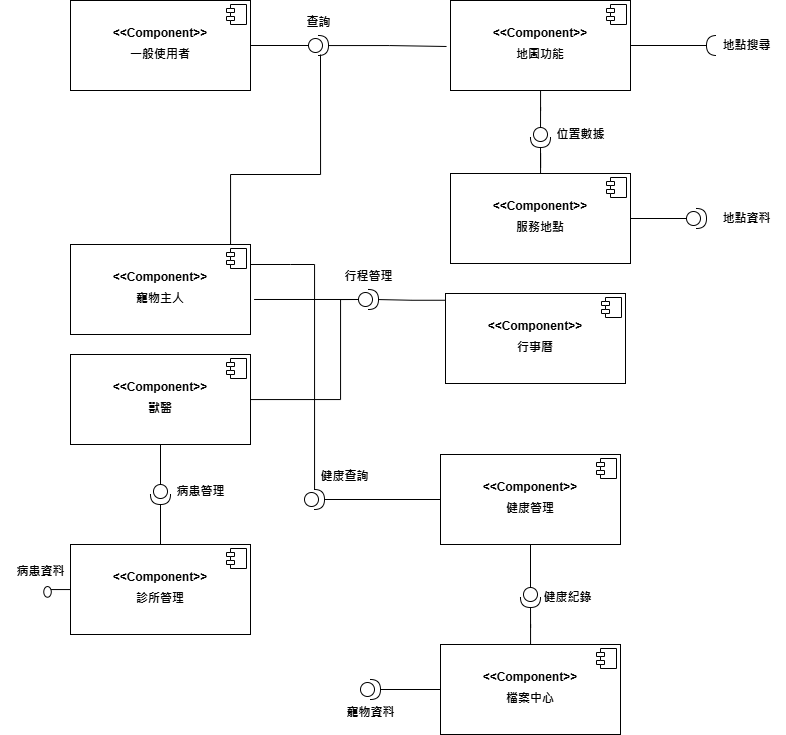

The diagram above was exported from draw.io. Its source (the exported page's mxGraphModel, read from the mxfile embedded in the PNG):
<mxGraphModel dx="1247" dy="648" grid="1" gridSize="10" guides="1" tooltips="1" connect="1" arrows="1" fold="1" page="1" pageScale="1" pageWidth="827" pageHeight="1169" math="0" shadow="0">
  <root>
    <mxCell id="0" />
    <mxCell id="1" parent="0" />
    <mxCell id="AN5RHQabGNWO9rP7vd-L-53" style="edgeStyle=orthogonalEdgeStyle;rounded=0;orthogonalLoop=1;jettySize=auto;html=1;endArrow=none;startFill=0;entryX=1;entryY=0.5;entryDx=0;entryDy=0;entryPerimeter=0;" parent="1" source="AN5RHQabGNWO9rP7vd-L-2" target="AN5RHQabGNWO9rP7vd-L-54" edge="1">
      <mxGeometry relative="1" as="geometry">
        <mxPoint x="600" y="235" as="targetPoint" />
      </mxGeometry>
    </mxCell>
    <mxCell id="AN5RHQabGNWO9rP7vd-L-2" value="&lt;p style=&quot;margin:0px;margin-top:6px;text-align:center;&quot;&gt;&lt;br&gt;&lt;/p&gt;&lt;p style=&quot;text-align: center; margin: 6px 0px 0px;&quot;&gt;&lt;span style=&quot;background-color: transparent; text-align: left;&quot;&gt;&lt;b&gt;&amp;lt;&amp;lt;&lt;/b&gt;&lt;/span&gt;&lt;b&gt;Component&lt;/b&gt;&lt;span style=&quot;background-color: transparent; text-align: left;&quot;&gt;&lt;b&gt;&amp;gt;&amp;gt;&lt;/b&gt;&lt;/span&gt;&lt;/p&gt;&lt;p style=&quot;text-align: center; margin: 6px 0px 0px;&quot;&gt;&lt;span style=&quot;background-color: transparent; text-align: left;&quot;&gt;&lt;b&gt;地圖功能&lt;/b&gt;&lt;/span&gt;&lt;/p&gt;" style="align=left;overflow=fill;html=1;dropTarget=0;whiteSpace=wrap;" parent="1" vertex="1">
      <mxGeometry x="450" y="186" width="180" height="90" as="geometry" />
    </mxCell>
    <mxCell id="AN5RHQabGNWO9rP7vd-L-3" value="" style="shape=component;jettyWidth=8;jettyHeight=4;" parent="AN5RHQabGNWO9rP7vd-L-2" vertex="1">
      <mxGeometry x="1" width="20" height="20" relative="1" as="geometry">
        <mxPoint x="-24" y="4" as="offset" />
      </mxGeometry>
    </mxCell>
    <mxCell id="AN5RHQabGNWO9rP7vd-L-57" style="edgeStyle=orthogonalEdgeStyle;rounded=0;orthogonalLoop=1;jettySize=auto;html=1;endArrow=none;startFill=0;" parent="1" source="AN5RHQabGNWO9rP7vd-L-4" target="AN5RHQabGNWO9rP7vd-L-58" edge="1">
      <mxGeometry relative="1" as="geometry">
        <mxPoint x="696" y="404" as="targetPoint" />
      </mxGeometry>
    </mxCell>
    <mxCell id="AN5RHQabGNWO9rP7vd-L-4" value="&lt;p style=&quot;margin:0px;margin-top:6px;text-align:center;&quot;&gt;&lt;br&gt;&lt;/p&gt;&lt;p style=&quot;text-align: center; margin: 6px 0px 0px;&quot;&gt;&lt;span style=&quot;background-color: transparent; text-align: left;&quot;&gt;&lt;b&gt;&amp;lt;&amp;lt;&lt;/b&gt;&lt;/span&gt;&lt;b&gt;Component&lt;/b&gt;&lt;span style=&quot;background-color: transparent; text-align: left;&quot;&gt;&lt;b&gt;&amp;gt;&amp;gt;&lt;/b&gt;&lt;/span&gt;&lt;/p&gt;&lt;p style=&quot;text-align: center; margin: 6px 0px 0px;&quot;&gt;&lt;span style=&quot;background-color: transparent; text-align: left;&quot;&gt;&lt;b&gt;服務地點&lt;/b&gt;&lt;/span&gt;&lt;/p&gt;" style="align=left;overflow=fill;html=1;dropTarget=0;whiteSpace=wrap;" parent="1" vertex="1">
      <mxGeometry x="450" y="359" width="180" height="90" as="geometry" />
    </mxCell>
    <mxCell id="AN5RHQabGNWO9rP7vd-L-5" value="" style="shape=component;jettyWidth=8;jettyHeight=4;" parent="AN5RHQabGNWO9rP7vd-L-4" vertex="1">
      <mxGeometry x="1" width="20" height="20" relative="1" as="geometry">
        <mxPoint x="-24" y="4" as="offset" />
      </mxGeometry>
    </mxCell>
    <mxCell id="AN5RHQabGNWO9rP7vd-L-6" value="&lt;p style=&quot;margin:0px;margin-top:6px;text-align:center;&quot;&gt;&lt;br&gt;&lt;/p&gt;&lt;p style=&quot;text-align: center; margin: 6px 0px 0px;&quot;&gt;&lt;span style=&quot;background-color: transparent; text-align: left;&quot;&gt;&lt;b&gt;&amp;lt;&amp;lt;&lt;/b&gt;&lt;/span&gt;&lt;b&gt;Component&lt;/b&gt;&lt;span style=&quot;background-color: transparent; text-align: left;&quot;&gt;&lt;b&gt;&amp;gt;&amp;gt;&lt;/b&gt;&lt;/span&gt;&lt;/p&gt;&lt;p style=&quot;text-align: center; margin: 6px 0px 0px;&quot;&gt;&lt;span style=&quot;background-color: transparent; text-align: left;&quot;&gt;&lt;b&gt;行事曆&lt;/b&gt;&lt;/span&gt;&lt;/p&gt;" style="align=left;overflow=fill;html=1;dropTarget=0;whiteSpace=wrap;" parent="1" vertex="1">
      <mxGeometry x="445" y="479" width="180" height="90" as="geometry" />
    </mxCell>
    <mxCell id="AN5RHQabGNWO9rP7vd-L-7" value="" style="shape=component;jettyWidth=8;jettyHeight=4;" parent="AN5RHQabGNWO9rP7vd-L-6" vertex="1">
      <mxGeometry x="1" width="20" height="20" relative="1" as="geometry">
        <mxPoint x="-24" y="4" as="offset" />
      </mxGeometry>
    </mxCell>
    <mxCell id="AN5RHQabGNWO9rP7vd-L-75" style="edgeStyle=orthogonalEdgeStyle;rounded=0;orthogonalLoop=1;jettySize=auto;html=1;endArrow=none;startFill=0;" parent="1" source="AN5RHQabGNWO9rP7vd-L-8" target="AN5RHQabGNWO9rP7vd-L-104" edge="1">
      <mxGeometry relative="1" as="geometry">
        <mxPoint x="-11" y="775" as="targetPoint" />
      </mxGeometry>
    </mxCell>
    <mxCell id="AN5RHQabGNWO9rP7vd-L-8" value="&lt;p style=&quot;margin:0px;margin-top:6px;text-align:center;&quot;&gt;&lt;br&gt;&lt;/p&gt;&lt;p style=&quot;text-align: center; margin: 6px 0px 0px;&quot;&gt;&lt;span style=&quot;background-color: transparent; text-align: left;&quot;&gt;&lt;b&gt;&amp;lt;&amp;lt;&lt;/b&gt;&lt;/span&gt;&lt;b&gt;Component&lt;/b&gt;&lt;span style=&quot;background-color: transparent; text-align: left;&quot;&gt;&lt;b&gt;&amp;gt;&amp;gt;&lt;/b&gt;&lt;/span&gt;&lt;/p&gt;&lt;p style=&quot;text-align: center; margin: 6px 0px 0px;&quot;&gt;&lt;span style=&quot;background-color: transparent; text-align: left;&quot;&gt;&lt;b&gt;診所管理&lt;/b&gt;&lt;/span&gt;&lt;/p&gt;" style="align=left;overflow=fill;html=1;dropTarget=0;whiteSpace=wrap;" parent="1" vertex="1">
      <mxGeometry x="70" y="730" width="180" height="90" as="geometry" />
    </mxCell>
    <mxCell id="AN5RHQabGNWO9rP7vd-L-9" value="" style="shape=component;jettyWidth=8;jettyHeight=4;" parent="AN5RHQabGNWO9rP7vd-L-8" vertex="1">
      <mxGeometry x="1" width="20" height="20" relative="1" as="geometry">
        <mxPoint x="-24" y="4" as="offset" />
      </mxGeometry>
    </mxCell>
    <mxCell id="AN5RHQabGNWO9rP7vd-L-67" style="edgeStyle=orthogonalEdgeStyle;rounded=0;orthogonalLoop=1;jettySize=auto;html=1;endArrow=none;startFill=0;" parent="1" source="AN5RHQabGNWO9rP7vd-L-11" target="AN5RHQabGNWO9rP7vd-L-68" edge="1">
      <mxGeometry relative="1" as="geometry">
        <mxPoint x="270.0000000000001" y="176" as="targetPoint" />
      </mxGeometry>
    </mxCell>
    <mxCell id="AN5RHQabGNWO9rP7vd-L-11" value="&lt;p style=&quot;margin:0px;margin-top:6px;text-align:center;&quot;&gt;&lt;br&gt;&lt;/p&gt;&lt;p style=&quot;text-align: center; margin: 6px 0px 0px;&quot;&gt;&lt;span style=&quot;background-color: transparent; text-align: left;&quot;&gt;&lt;b&gt;&amp;lt;&amp;lt;&lt;/b&gt;&lt;/span&gt;&lt;b&gt;Component&lt;/b&gt;&lt;span style=&quot;background-color: transparent; text-align: left;&quot;&gt;&lt;b&gt;&amp;gt;&amp;gt;&lt;/b&gt;&lt;/span&gt;&lt;/p&gt;&lt;p style=&quot;text-align: center; margin: 6px 0px 0px;&quot;&gt;&lt;span style=&quot;background-color: transparent; text-align: left;&quot;&gt;&lt;b&gt;一般使用者&lt;/b&gt;&lt;/span&gt;&lt;/p&gt;" style="align=left;overflow=fill;html=1;dropTarget=0;whiteSpace=wrap;" parent="1" vertex="1">
      <mxGeometry x="70" y="186" width="180" height="90" as="geometry" />
    </mxCell>
    <mxCell id="AN5RHQabGNWO9rP7vd-L-12" value="" style="shape=component;jettyWidth=8;jettyHeight=4;" parent="AN5RHQabGNWO9rP7vd-L-11" vertex="1">
      <mxGeometry x="1" width="20" height="20" relative="1" as="geometry">
        <mxPoint x="-24" y="4" as="offset" />
      </mxGeometry>
    </mxCell>
    <mxCell id="AN5RHQabGNWO9rP7vd-L-95" style="edgeStyle=orthogonalEdgeStyle;rounded=0;orthogonalLoop=1;jettySize=auto;html=1;endArrow=none;startFill=0;" parent="1" source="AN5RHQabGNWO9rP7vd-L-13" target="AN5RHQabGNWO9rP7vd-L-96" edge="1">
      <mxGeometry relative="1" as="geometry">
        <mxPoint x="290" y="530" as="targetPoint" />
        <Array as="points">
          <mxPoint x="290" y="450" />
          <mxPoint x="290" y="450" />
        </Array>
      </mxGeometry>
    </mxCell>
    <mxCell id="AN5RHQabGNWO9rP7vd-L-13" value="&lt;p style=&quot;margin:0px;margin-top:6px;text-align:center;&quot;&gt;&lt;br&gt;&lt;/p&gt;&lt;p style=&quot;text-align: center; margin: 6px 0px 0px;&quot;&gt;&lt;span style=&quot;background-color: transparent; text-align: left;&quot;&gt;&lt;b&gt;&amp;lt;&amp;lt;&lt;/b&gt;&lt;/span&gt;&lt;b&gt;Component&lt;/b&gt;&lt;span style=&quot;background-color: transparent; text-align: left;&quot;&gt;&lt;b&gt;&amp;gt;&amp;gt;&lt;/b&gt;&lt;/span&gt;&lt;/p&gt;&lt;p style=&quot;text-align: center; margin: 6px 0px 0px;&quot;&gt;&lt;span style=&quot;background-color: transparent; text-align: left;&quot;&gt;&lt;b&gt;寵物主人&lt;/b&gt;&lt;/span&gt;&lt;/p&gt;" style="align=left;overflow=fill;html=1;dropTarget=0;whiteSpace=wrap;" parent="1" vertex="1">
      <mxGeometry x="70" y="430" width="180" height="90" as="geometry" />
    </mxCell>
    <mxCell id="AN5RHQabGNWO9rP7vd-L-14" value="" style="shape=component;jettyWidth=8;jettyHeight=4;" parent="AN5RHQabGNWO9rP7vd-L-13" vertex="1">
      <mxGeometry x="1" width="20" height="20" relative="1" as="geometry">
        <mxPoint x="-24" y="4" as="offset" />
      </mxGeometry>
    </mxCell>
    <mxCell id="AN5RHQabGNWO9rP7vd-L-39" style="edgeStyle=orthogonalEdgeStyle;rounded=0;orthogonalLoop=1;jettySize=auto;html=1;endArrow=none;startFill=0;entryX=0;entryY=0.5;entryDx=0;entryDy=0;entryPerimeter=0;" parent="1" source="AN5RHQabGNWO9rP7vd-L-15" target="AN5RHQabGNWO9rP7vd-L-42" edge="1">
      <mxGeometry relative="1" as="geometry">
        <mxPoint x="344" y="585" as="targetPoint" />
        <Array as="points">
          <mxPoint x="340" y="585" />
          <mxPoint x="340" y="485" />
        </Array>
      </mxGeometry>
    </mxCell>
    <mxCell id="AN5RHQabGNWO9rP7vd-L-101" style="edgeStyle=orthogonalEdgeStyle;rounded=0;orthogonalLoop=1;jettySize=auto;html=1;endArrow=none;startFill=0;" parent="1" source="AN5RHQabGNWO9rP7vd-L-15" target="AN5RHQabGNWO9rP7vd-L-102" edge="1">
      <mxGeometry relative="1" as="geometry">
        <mxPoint x="160" y="680" as="targetPoint" />
      </mxGeometry>
    </mxCell>
    <mxCell id="AN5RHQabGNWO9rP7vd-L-15" value="&lt;p style=&quot;margin:0px;margin-top:6px;text-align:center;&quot;&gt;&lt;br&gt;&lt;/p&gt;&lt;p style=&quot;text-align: center; margin: 6px 0px 0px;&quot;&gt;&lt;span style=&quot;background-color: transparent; text-align: left;&quot;&gt;&lt;b&gt;&amp;lt;&amp;lt;&lt;/b&gt;&lt;/span&gt;&lt;b&gt;Component&lt;/b&gt;&lt;span style=&quot;background-color: transparent; text-align: left;&quot;&gt;&lt;b&gt;&amp;gt;&amp;gt;&lt;/b&gt;&lt;/span&gt;&lt;/p&gt;&lt;p style=&quot;text-align: center; margin: 6px 0px 0px;&quot;&gt;&lt;span style=&quot;background-color: transparent; text-align: left;&quot;&gt;&lt;b&gt;獸醫&lt;/b&gt;&lt;/span&gt;&lt;/p&gt;" style="align=left;overflow=fill;html=1;dropTarget=0;whiteSpace=wrap;" parent="1" vertex="1">
      <mxGeometry x="70" y="540" width="180" height="90" as="geometry" />
    </mxCell>
    <mxCell id="AN5RHQabGNWO9rP7vd-L-16" value="" style="shape=component;jettyWidth=8;jettyHeight=4;" parent="AN5RHQabGNWO9rP7vd-L-15" vertex="1">
      <mxGeometry x="1" width="20" height="20" relative="1" as="geometry">
        <mxPoint x="-24" y="4" as="offset" />
      </mxGeometry>
    </mxCell>
    <mxCell id="AN5RHQabGNWO9rP7vd-L-80" style="edgeStyle=orthogonalEdgeStyle;rounded=0;orthogonalLoop=1;jettySize=auto;html=1;endArrow=none;startFill=0;" parent="1" source="AN5RHQabGNWO9rP7vd-L-17" target="AN5RHQabGNWO9rP7vd-L-81" edge="1">
      <mxGeometry relative="1" as="geometry">
        <mxPoint x="383" y="770" as="targetPoint" />
      </mxGeometry>
    </mxCell>
    <mxCell id="AN5RHQabGNWO9rP7vd-L-17" value="&lt;p style=&quot;margin:0px;margin-top:6px;text-align:center;&quot;&gt;&lt;br&gt;&lt;/p&gt;&lt;p style=&quot;text-align: center; margin: 6px 0px 0px;&quot;&gt;&lt;span style=&quot;background-color: transparent; text-align: left;&quot;&gt;&lt;b&gt;&amp;lt;&amp;lt;&lt;/b&gt;&lt;/span&gt;&lt;b&gt;Component&lt;/b&gt;&lt;span style=&quot;background-color: transparent; text-align: left;&quot;&gt;&lt;b&gt;&amp;gt;&amp;gt;&lt;/b&gt;&lt;/span&gt;&lt;/p&gt;&lt;p style=&quot;text-align: center; margin: 6px 0px 0px;&quot;&gt;&lt;span style=&quot;background-color: transparent; text-align: left;&quot;&gt;&lt;b&gt;健康管理&lt;/b&gt;&lt;/span&gt;&lt;/p&gt;" style="align=left;overflow=fill;html=1;dropTarget=0;whiteSpace=wrap;" parent="1" vertex="1">
      <mxGeometry x="440" y="640" width="180" height="90" as="geometry" />
    </mxCell>
    <mxCell id="AN5RHQabGNWO9rP7vd-L-18" value="" style="shape=component;jettyWidth=8;jettyHeight=4;" parent="AN5RHQabGNWO9rP7vd-L-17" vertex="1">
      <mxGeometry x="1" width="20" height="20" relative="1" as="geometry">
        <mxPoint x="-24" y="4" as="offset" />
      </mxGeometry>
    </mxCell>
    <mxCell id="AN5RHQabGNWO9rP7vd-L-19" value="&lt;p style=&quot;margin:0px;margin-top:6px;text-align:center;&quot;&gt;&lt;br&gt;&lt;/p&gt;&lt;p style=&quot;text-align: center; margin: 6px 0px 0px;&quot;&gt;&lt;span style=&quot;background-color: transparent; text-align: left;&quot;&gt;&lt;b&gt;&amp;lt;&amp;lt;&lt;/b&gt;&lt;/span&gt;&lt;b&gt;Component&lt;/b&gt;&lt;span style=&quot;background-color: transparent; text-align: left;&quot;&gt;&lt;b&gt;&amp;gt;&amp;gt;&lt;/b&gt;&lt;/span&gt;&lt;/p&gt;&lt;p style=&quot;text-align: center; margin: 6px 0px 0px;&quot;&gt;&lt;span style=&quot;background-color: transparent; text-align: left;&quot;&gt;&lt;b&gt;檔案中心&lt;/b&gt;&lt;/span&gt;&lt;/p&gt;" style="align=left;overflow=fill;html=1;dropTarget=0;whiteSpace=wrap;" parent="1" vertex="1">
      <mxGeometry x="440" y="830" width="180" height="90" as="geometry" />
    </mxCell>
    <mxCell id="AN5RHQabGNWO9rP7vd-L-20" value="" style="shape=component;jettyWidth=8;jettyHeight=4;" parent="AN5RHQabGNWO9rP7vd-L-19" vertex="1">
      <mxGeometry x="1" width="20" height="20" relative="1" as="geometry">
        <mxPoint x="-24" y="4" as="offset" />
      </mxGeometry>
    </mxCell>
    <mxCell id="AN5RHQabGNWO9rP7vd-L-32" style="edgeStyle=orthogonalEdgeStyle;rounded=0;orthogonalLoop=1;jettySize=auto;html=1;entryX=1;entryY=0.5;entryDx=0;entryDy=0;entryPerimeter=0;endArrow=none;startFill=0;" parent="1" source="AN5RHQabGNWO9rP7vd-L-19" target="AN5RHQabGNWO9rP7vd-L-28" edge="1">
      <mxGeometry relative="1" as="geometry" />
    </mxCell>
    <mxCell id="AN5RHQabGNWO9rP7vd-L-40" style="edgeStyle=orthogonalEdgeStyle;rounded=0;orthogonalLoop=1;jettySize=auto;html=1;endArrow=none;startFill=0;exitX=-0.003;exitY=0.075;exitDx=0;exitDy=0;exitPerimeter=0;" parent="1" source="AN5RHQabGNWO9rP7vd-L-6" target="AN5RHQabGNWO9rP7vd-L-42" edge="1">
      <mxGeometry relative="1" as="geometry">
        <mxPoint x="554" y="430" as="sourcePoint" />
      </mxGeometry>
    </mxCell>
    <mxCell id="AN5RHQabGNWO9rP7vd-L-41" style="edgeStyle=orthogonalEdgeStyle;rounded=0;orthogonalLoop=1;jettySize=auto;html=1;endArrow=none;startFill=0;exitX=1.02;exitY=0.611;exitDx=0;exitDy=0;exitPerimeter=0;" parent="1" source="AN5RHQabGNWO9rP7vd-L-13" target="AN5RHQabGNWO9rP7vd-L-42" edge="1">
      <mxGeometry relative="1" as="geometry">
        <mxPoint x="274" y="430" as="sourcePoint" />
      </mxGeometry>
    </mxCell>
    <mxCell id="AN5RHQabGNWO9rP7vd-L-58" value="" style="shape=providedRequiredInterface;html=1;verticalLabelPosition=bottom;sketch=0;" parent="1" vertex="1">
      <mxGeometry x="686" y="394" width="20" height="20" as="geometry" />
    </mxCell>
    <mxCell id="AN5RHQabGNWO9rP7vd-L-60" value="地點資料" style="text;align=center;fontStyle=1;verticalAlign=middle;spacingLeft=3;spacingRight=3;strokeColor=none;rotatable=0;points=[[0,0.5],[1,0.5]];portConstraint=eastwest;html=1;" parent="1" vertex="1">
      <mxGeometry x="706" y="391" width="80" height="26" as="geometry" />
    </mxCell>
    <mxCell id="AN5RHQabGNWO9rP7vd-L-63" style="edgeStyle=orthogonalEdgeStyle;rounded=0;orthogonalLoop=1;jettySize=auto;html=1;endArrow=none;startFill=0;" parent="1" source="AN5RHQabGNWO9rP7vd-L-62" target="AN5RHQabGNWO9rP7vd-L-4" edge="1">
      <mxGeometry relative="1" as="geometry" />
    </mxCell>
    <mxCell id="AN5RHQabGNWO9rP7vd-L-64" style="edgeStyle=orthogonalEdgeStyle;rounded=0;orthogonalLoop=1;jettySize=auto;html=1;endArrow=none;startFill=0;" parent="1" source="AN5RHQabGNWO9rP7vd-L-62" target="AN5RHQabGNWO9rP7vd-L-2" edge="1">
      <mxGeometry relative="1" as="geometry" />
    </mxCell>
    <mxCell id="AN5RHQabGNWO9rP7vd-L-62" value="" style="shape=providedRequiredInterface;html=1;verticalLabelPosition=bottom;sketch=0;rotation=90;" parent="1" vertex="1">
      <mxGeometry x="530" y="313" width="20" height="20" as="geometry" />
    </mxCell>
    <mxCell id="AN5RHQabGNWO9rP7vd-L-65" value="" style="group" parent="1" connectable="0" vertex="1">
      <mxGeometry x="706" y="218" width="70" height="26" as="geometry" />
    </mxCell>
    <mxCell id="AN5RHQabGNWO9rP7vd-L-54" value="" style="shape=requiredInterface;html=1;verticalLabelPosition=bottom;sketch=0;rotation=-180;" parent="AN5RHQabGNWO9rP7vd-L-65" vertex="1">
      <mxGeometry y="3" width="10" height="20" as="geometry" />
    </mxCell>
    <mxCell id="AN5RHQabGNWO9rP7vd-L-55" value="地點搜尋" style="text;align=center;fontStyle=1;verticalAlign=middle;spacingLeft=3;spacingRight=3;strokeColor=none;rotatable=0;points=[[0,0.5],[1,0.5]];portConstraint=eastwest;html=1;" parent="AN5RHQabGNWO9rP7vd-L-65" vertex="1">
      <mxGeometry x="10" width="60" height="26" as="geometry" />
    </mxCell>
    <mxCell id="AN5RHQabGNWO9rP7vd-L-68" value="" style="shape=providedRequiredInterface;html=1;verticalLabelPosition=bottom;sketch=0;" parent="1" vertex="1">
      <mxGeometry x="308.0000000000001" y="221" width="20" height="20" as="geometry" />
    </mxCell>
    <mxCell id="AN5RHQabGNWO9rP7vd-L-70" style="edgeStyle=orthogonalEdgeStyle;rounded=0;orthogonalLoop=1;jettySize=auto;html=1;entryX=-0.022;entryY=0.511;entryDx=0;entryDy=0;entryPerimeter=0;endArrow=none;startFill=0;" parent="1" source="AN5RHQabGNWO9rP7vd-L-68" target="AN5RHQabGNWO9rP7vd-L-2" edge="1">
      <mxGeometry relative="1" as="geometry" />
    </mxCell>
    <mxCell id="AN5RHQabGNWO9rP7vd-L-82" style="edgeStyle=orthogonalEdgeStyle;rounded=0;orthogonalLoop=1;jettySize=auto;html=1;endArrow=none;startFill=0;" parent="1" source="AN5RHQabGNWO9rP7vd-L-81" target="AN5RHQabGNWO9rP7vd-L-19" edge="1">
      <mxGeometry relative="1" as="geometry" />
    </mxCell>
    <mxCell id="AN5RHQabGNWO9rP7vd-L-85" value="" style="group" parent="1" connectable="0" vertex="1">
      <mxGeometry x="330" y="865" width="80" height="46" as="geometry" />
    </mxCell>
    <mxCell id="AN5RHQabGNWO9rP7vd-L-27" value="寵物資料" style="text;align=center;fontStyle=1;verticalAlign=middle;spacingLeft=3;spacingRight=3;strokeColor=none;rotatable=0;points=[[0,0.5],[1,0.5]];portConstraint=eastwest;html=1;" parent="AN5RHQabGNWO9rP7vd-L-85" vertex="1">
      <mxGeometry y="20" width="80" height="26" as="geometry" />
    </mxCell>
    <mxCell id="AN5RHQabGNWO9rP7vd-L-28" value="" style="shape=providedRequiredInterface;html=1;verticalLabelPosition=bottom;sketch=0;" parent="AN5RHQabGNWO9rP7vd-L-85" vertex="1">
      <mxGeometry x="30" width="20" height="20" as="geometry" />
    </mxCell>
    <mxCell id="AN5RHQabGNWO9rP7vd-L-89" value="" style="group" parent="1" connectable="0" vertex="1">
      <mxGeometry x="520" y="770" width="87" height="26" as="geometry" />
    </mxCell>
    <mxCell id="AN5RHQabGNWO9rP7vd-L-81" value="" style="shape=providedRequiredInterface;html=1;verticalLabelPosition=bottom;sketch=0;rotation=90;" parent="AN5RHQabGNWO9rP7vd-L-89" vertex="1">
      <mxGeometry y="3" width="20" height="20" as="geometry" />
    </mxCell>
    <mxCell id="AN5RHQabGNWO9rP7vd-L-87" value="健康紀錄" style="text;align=center;fontStyle=1;verticalAlign=middle;spacingLeft=3;spacingRight=3;strokeColor=none;rotatable=0;points=[[0,0.5],[1,0.5]];portConstraint=eastwest;html=1;" parent="AN5RHQabGNWO9rP7vd-L-89" vertex="1">
      <mxGeometry x="7" width="80" height="26" as="geometry" />
    </mxCell>
    <mxCell id="AN5RHQabGNWO9rP7vd-L-90" value="" style="group" parent="1" connectable="0" vertex="1">
      <mxGeometry y="750" width="80" height="35" as="geometry" />
    </mxCell>
    <mxCell id="AN5RHQabGNWO9rP7vd-L-104" value="" style="strokeWidth=1;html=1;shape=mxgraph.flowchart.start_2;whiteSpace=wrap;" parent="AN5RHQabGNWO9rP7vd-L-90" vertex="1">
      <mxGeometry x="43.282442748091604" y="22.065217391304348" width="7.480916030534351" height="10.652173913043478" as="geometry" />
    </mxCell>
    <mxCell id="AN5RHQabGNWO9rP7vd-L-88" value="病患資料" style="text;align=center;fontStyle=1;verticalAlign=middle;spacingLeft=3;spacingRight=3;strokeColor=none;rotatable=0;points=[[0,0.5],[1,0.5]];portConstraint=eastwest;html=1;" parent="AN5RHQabGNWO9rP7vd-L-90" vertex="1">
      <mxGeometry y="-6" width="80" height="26" as="geometry" />
    </mxCell>
    <mxCell id="AN5RHQabGNWO9rP7vd-L-93" value="" style="group" parent="1" connectable="0" vertex="1">
      <mxGeometry x="328" y="449" width="80" height="46" as="geometry" />
    </mxCell>
    <mxCell id="AN5RHQabGNWO9rP7vd-L-42" value="" style="shape=providedRequiredInterface;html=1;verticalLabelPosition=bottom;sketch=0;" parent="AN5RHQabGNWO9rP7vd-L-93" vertex="1">
      <mxGeometry x="30" y="26" width="20" height="20" as="geometry" />
    </mxCell>
    <mxCell id="AN5RHQabGNWO9rP7vd-L-92" value="行程管理" style="text;align=center;fontStyle=1;verticalAlign=middle;spacingLeft=3;spacingRight=3;strokeColor=none;rotatable=0;points=[[0,0.5],[1,0.5]];portConstraint=eastwest;html=1;" parent="AN5RHQabGNWO9rP7vd-L-93" vertex="1">
      <mxGeometry width="80" height="26" as="geometry" />
    </mxCell>
    <mxCell id="AN5RHQabGNWO9rP7vd-L-110" style="edgeStyle=orthogonalEdgeStyle;rounded=0;orthogonalLoop=1;jettySize=auto;html=1;endArrow=none;startFill=0;" parent="1" source="AN5RHQabGNWO9rP7vd-L-96" target="AN5RHQabGNWO9rP7vd-L-17" edge="1">
      <mxGeometry relative="1" as="geometry" />
    </mxCell>
    <mxCell id="AN5RHQabGNWO9rP7vd-L-96" value="" style="shape=providedRequiredInterface;html=1;verticalLabelPosition=bottom;sketch=0;" parent="1" vertex="1">
      <mxGeometry x="304" y="675" width="20" height="20" as="geometry" />
    </mxCell>
    <mxCell id="AN5RHQabGNWO9rP7vd-L-103" style="edgeStyle=orthogonalEdgeStyle;rounded=0;orthogonalLoop=1;jettySize=auto;html=1;endArrow=none;startFill=0;" parent="1" source="AN5RHQabGNWO9rP7vd-L-102" target="AN5RHQabGNWO9rP7vd-L-8" edge="1">
      <mxGeometry relative="1" as="geometry" />
    </mxCell>
    <mxCell id="AN5RHQabGNWO9rP7vd-L-102" value="" style="shape=providedRequiredInterface;html=1;verticalLabelPosition=bottom;sketch=0;rotation=90;" parent="1" vertex="1">
      <mxGeometry x="150" y="670" width="20" height="20" as="geometry" />
    </mxCell>
    <mxCell id="AN5RHQabGNWO9rP7vd-L-107" value="位置數據" style="text;align=center;fontStyle=1;verticalAlign=middle;spacingLeft=3;spacingRight=3;strokeColor=none;rotatable=0;points=[[0,0.5],[1,0.5]];portConstraint=eastwest;html=1;" parent="1" vertex="1">
      <mxGeometry x="540" y="307" width="80" height="26" as="geometry" />
    </mxCell>
    <mxCell id="AN5RHQabGNWO9rP7vd-L-109" value="查詢" style="text;align=center;fontStyle=1;verticalAlign=middle;spacingLeft=3;spacingRight=3;strokeColor=none;rotatable=0;points=[[0,0.5],[1,0.5]];portConstraint=eastwest;html=1;" parent="1" vertex="1">
      <mxGeometry x="278" y="195" width="80" height="26" as="geometry" />
    </mxCell>
    <mxCell id="AN5RHQabGNWO9rP7vd-L-111" value="病患管理" style="text;align=center;fontStyle=1;verticalAlign=middle;spacingLeft=3;spacingRight=3;strokeColor=none;rotatable=0;points=[[0,0.5],[1,0.5]];portConstraint=eastwest;html=1;" parent="1" vertex="1">
      <mxGeometry x="160" y="664" width="80" height="26" as="geometry" />
    </mxCell>
    <mxCell id="AN5RHQabGNWO9rP7vd-L-112" value="健康查詢" style="text;align=center;fontStyle=1;verticalAlign=middle;spacingLeft=3;spacingRight=3;strokeColor=none;rotatable=0;points=[[0,0.5],[1,0.5]];portConstraint=eastwest;html=1;" parent="1" vertex="1">
      <mxGeometry x="304" y="649" width="80" height="26" as="geometry" />
    </mxCell>
    <mxCell id="AN5RHQabGNWO9rP7vd-L-117" style="edgeStyle=orthogonalEdgeStyle;rounded=0;orthogonalLoop=1;jettySize=auto;html=1;entryX=0.6;entryY=0.95;entryDx=0;entryDy=0;entryPerimeter=0;endArrow=none;startFill=0;" parent="1" source="AN5RHQabGNWO9rP7vd-L-13" target="AN5RHQabGNWO9rP7vd-L-68" edge="1">
      <mxGeometry relative="1" as="geometry">
        <Array as="points">
          <mxPoint x="230" y="360" />
          <mxPoint x="320" y="360" />
        </Array>
      </mxGeometry>
    </mxCell>
  </root>
</mxGraphModel>